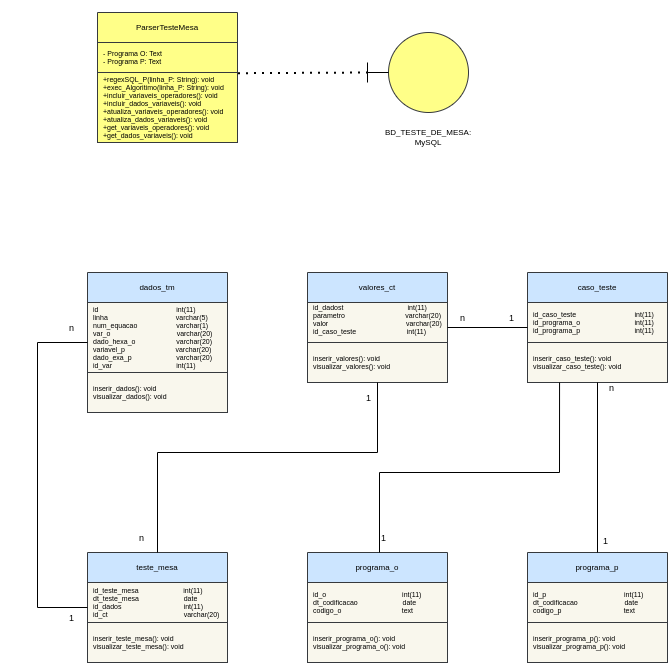

The diagram above was exported from draw.io. Its source (the exported page's mxGraphModel, read from the mxfile embedded in the PNG):
<mxGraphModel dx="2031" dy="1244" grid="1" gridSize="10" guides="1" tooltips="1" connect="1" arrows="1" fold="1" page="1" pageScale="1" pageWidth="827" pageHeight="1169" math="0" shadow="0">
  <root>
    <mxCell id="0" />
    <mxCell id="1" parent="0" />
    <mxCell id="3WqsCGzFzKxol-g-nW-V-1" value="Incluir programa P" style="ellipse;whiteSpace=wrap;html=1;fillColor=#ffff88;strokeColor=#36393d;" parent="1" vertex="1">
      <mxGeometry x="155" y="315" width="120" height="80" as="geometry" />
    </mxCell>
    <mxCell id="3WqsCGzFzKxol-g-nW-V-2" value="Exibir para o usuário programa O e P" style="ellipse;whiteSpace=wrap;html=1;fillColor=#ffff88;strokeColor=#36393d;" parent="1" vertex="1">
      <mxGeometry x="275" y="445" width="120" height="80" as="geometry" />
    </mxCell>
    <mxCell id="3WqsCGzFzKxol-g-nW-V-3" value="Reconhecimento de linha executável do programa P" style="ellipse;whiteSpace=wrap;html=1;fillColor=#ffff88;strokeColor=#36393d;" parent="1" vertex="1">
      <mxGeometry x="30" y="555" width="150" height="80" as="geometry" />
    </mxCell>
    <mxCell id="3WqsCGzFzKxol-g-nW-V-4" value="Fazer inclusão do programa O" style="ellipse;whiteSpace=wrap;html=1;fillColor=#ffff88;strokeColor=#36393d;" parent="1" vertex="1">
      <mxGeometry x="410" y="315" width="120" height="80" as="geometry" />
    </mxCell>
    <mxCell id="3WqsCGzFzKxol-g-nW-V-5" value="Aplicando Regex em cada linha do programa P" style="ellipse;whiteSpace=wrap;html=1;fillColor=#ffff88;strokeColor=#36393d;" parent="1" vertex="1">
      <mxGeometry x="365" y="555" width="170" height="80" as="geometry" />
    </mxCell>
    <mxCell id="3WqsCGzFzKxol-g-nW-V-6" value="Mostra dados, variáveis e operadores para o usuário" style="ellipse;whiteSpace=wrap;html=1;fillColor=#ffff88;strokeColor=#36393d;" parent="1" vertex="1">
      <mxGeometry x="615" y="315" width="120" height="80" as="geometry" />
    </mxCell>
    <mxCell id="3WqsCGzFzKxol-g-nW-V-8" value="" style="endArrow=none;html=1;rounded=0;" parent="1" source="3WqsCGzFzKxol-g-nW-V-2" target="3WqsCGzFzKxol-g-nW-V-1" edge="1">
      <mxGeometry width="50" height="50" relative="1" as="geometry">
        <mxPoint x="345" y="505" as="sourcePoint" />
        <mxPoint x="395" y="455" as="targetPoint" />
        <Array as="points">
          <mxPoint x="215" y="485" />
        </Array>
      </mxGeometry>
    </mxCell>
    <mxCell id="3WqsCGzFzKxol-g-nW-V-9" value="" style="endArrow=none;html=1;rounded=0;" parent="1" source="3WqsCGzFzKxol-g-nW-V-2" target="3WqsCGzFzKxol-g-nW-V-4" edge="1">
      <mxGeometry width="50" height="50" relative="1" as="geometry">
        <mxPoint x="345" y="505" as="sourcePoint" />
        <mxPoint x="395" y="455" as="targetPoint" />
        <Array as="points">
          <mxPoint x="470" y="485" />
        </Array>
      </mxGeometry>
    </mxCell>
    <mxCell id="3WqsCGzFzKxol-g-nW-V-11" value="Salva variáveis, valores e operadores no banco de dados" style="ellipse;whiteSpace=wrap;html=1;fillColor=#ffff88;strokeColor=#36393d;" parent="1" vertex="1">
      <mxGeometry x="370" y="735" width="160" height="80" as="geometry" />
    </mxCell>
    <mxCell id="3WqsCGzFzKxol-g-nW-V-12" value="Cada linha do programa P, executa o algorítimo que salva valores" style="ellipse;whiteSpace=wrap;html=1;fillColor=#ffff88;strokeColor=#36393d;" parent="1" vertex="1">
      <mxGeometry x="30" y="735" width="140" height="80" as="geometry" />
    </mxCell>
    <mxCell id="3WqsCGzFzKxol-g-nW-V-15" value="" style="endArrow=none;html=1;rounded=0;" parent="1" source="3WqsCGzFzKxol-g-nW-V-5" target="3WqsCGzFzKxol-g-nW-V-11" edge="1">
      <mxGeometry width="50" height="50" relative="1" as="geometry">
        <mxPoint x="565" y="545" as="sourcePoint" />
        <mxPoint x="615" y="495" as="targetPoint" />
      </mxGeometry>
    </mxCell>
    <mxCell id="3WqsCGzFzKxol-g-nW-V-16" value="" style="endArrow=none;html=1;rounded=0;" parent="1" source="3WqsCGzFzKxol-g-nW-V-12" target="3WqsCGzFzKxol-g-nW-V-11" edge="1">
      <mxGeometry width="50" height="50" relative="1" as="geometry">
        <mxPoint x="565" y="545" as="sourcePoint" />
        <mxPoint x="615" y="495" as="targetPoint" />
      </mxGeometry>
    </mxCell>
    <mxCell id="3WqsCGzFzKxol-g-nW-V-17" value="" style="endArrow=none;html=1;rounded=0;" parent="1" source="3WqsCGzFzKxol-g-nW-V-11" target="3WqsCGzFzKxol-g-nW-V-6" edge="1">
      <mxGeometry width="50" height="50" relative="1" as="geometry">
        <mxPoint x="565" y="545" as="sourcePoint" />
        <mxPoint x="615" y="495" as="targetPoint" />
        <Array as="points">
          <mxPoint x="675" y="775" />
        </Array>
      </mxGeometry>
    </mxCell>
    <mxCell id="3WqsCGzFzKxol-g-nW-V-18" value="User" style="shape=umlActor;verticalLabelPosition=bottom;verticalAlign=top;html=1;outlineConnect=0;fillColor=#ffff88;strokeColor=#36393d;" parent="1" vertex="1">
      <mxGeometry x="355" y="155" width="30" height="60" as="geometry" />
    </mxCell>
    <mxCell id="3WqsCGzFzKxol-g-nW-V-19" value="" style="endArrow=none;dashed=1;html=1;dashPattern=1 3;strokeWidth=2;rounded=0;" parent="1" source="3WqsCGzFzKxol-g-nW-V-1" target="3WqsCGzFzKxol-g-nW-V-3" edge="1">
      <mxGeometry width="50" height="50" relative="1" as="geometry">
        <mxPoint x="565" y="545" as="sourcePoint" />
        <mxPoint x="615" y="495" as="targetPoint" />
        <Array as="points">
          <mxPoint x="105" y="355" />
        </Array>
      </mxGeometry>
    </mxCell>
    <mxCell id="3WqsCGzFzKxol-g-nW-V-20" value="" style="endArrow=none;dashed=1;html=1;dashPattern=1 3;strokeWidth=2;rounded=0;" parent="1" source="3WqsCGzFzKxol-g-nW-V-3" target="3WqsCGzFzKxol-g-nW-V-5" edge="1">
      <mxGeometry width="50" height="50" relative="1" as="geometry">
        <mxPoint x="565" y="545" as="sourcePoint" />
        <mxPoint x="615" y="495" as="targetPoint" />
      </mxGeometry>
    </mxCell>
    <mxCell id="3WqsCGzFzKxol-g-nW-V-22" value="" style="endArrow=none;dashed=1;html=1;dashPattern=1 3;strokeWidth=2;rounded=0;" parent="1" source="3WqsCGzFzKxol-g-nW-V-3" target="3WqsCGzFzKxol-g-nW-V-12" edge="1">
      <mxGeometry width="50" height="50" relative="1" as="geometry">
        <mxPoint x="565" y="545" as="sourcePoint" />
        <mxPoint x="615" y="495" as="targetPoint" />
      </mxGeometry>
    </mxCell>
    <mxCell id="3WqsCGzFzKxol-g-nW-V-23" value="" style="endArrow=none;dashed=1;html=1;dashPattern=1 3;strokeWidth=2;rounded=0;" parent="1" source="3WqsCGzFzKxol-g-nW-V-18" target="3WqsCGzFzKxol-g-nW-V-6" edge="1">
      <mxGeometry width="50" height="50" relative="1" as="geometry">
        <mxPoint x="565" y="545" as="sourcePoint" />
        <mxPoint x="615" y="495" as="targetPoint" />
        <Array as="points">
          <mxPoint x="675" y="185" />
        </Array>
      </mxGeometry>
    </mxCell>
    <mxCell id="3WqsCGzFzKxol-g-nW-V-24" value="" style="endArrow=none;html=1;rounded=0;" parent="1" source="3WqsCGzFzKxol-g-nW-V-1" target="3WqsCGzFzKxol-g-nW-V-18" edge="1">
      <mxGeometry width="50" height="50" relative="1" as="geometry">
        <mxPoint x="565" y="545" as="sourcePoint" />
        <mxPoint x="615" y="495" as="targetPoint" />
        <Array as="points">
          <mxPoint x="215" y="185" />
        </Array>
      </mxGeometry>
    </mxCell>
    <mxCell id="3WqsCGzFzKxol-g-nW-V-25" value="" style="endArrow=none;html=1;rounded=0;" parent="1" source="3WqsCGzFzKxol-g-nW-V-4" target="3WqsCGzFzKxol-g-nW-V-18" edge="1">
      <mxGeometry width="50" height="50" relative="1" as="geometry">
        <mxPoint x="565" y="545" as="sourcePoint" />
        <mxPoint x="615" y="495" as="targetPoint" />
        <Array as="points">
          <mxPoint x="370" y="355" />
        </Array>
      </mxGeometry>
    </mxCell>
    <mxCell id="3WqsCGzFzKxol-g-nW-V-32" value="ParserTesteMesa" style="swimlane;fontStyle=0;childLayout=stackLayout;horizontal=1;startSize=30;horizontalStack=0;resizeParent=1;resizeParentMax=0;resizeLast=0;collapsible=1;marginBottom=0;fontSize=8;fillColor=#ffff88;strokeColor=#36393d;" parent="1" vertex="1">
      <mxGeometry x="990" y="180" width="140" height="130" as="geometry">
        <mxRectangle x="910" y="180" width="90" height="30" as="alternateBounds" />
      </mxGeometry>
    </mxCell>
    <mxCell id="3WqsCGzFzKxol-g-nW-V-33" value="- Programa O: Text&#10;- Programa P: Text" style="text;strokeColor=#36393d;fillColor=#ffff88;align=left;verticalAlign=middle;spacingLeft=4;spacingRight=4;overflow=hidden;points=[[0,0.5],[1,0.5]];portConstraint=eastwest;rotatable=0;fontSize=7;" parent="3WqsCGzFzKxol-g-nW-V-32" vertex="1">
      <mxGeometry y="30" width="140" height="30" as="geometry" />
    </mxCell>
    <mxCell id="3WqsCGzFzKxol-g-nW-V-35" value="+regexSQL_P(linha_P: String): void&#10;+exec_Algoritimo(linha_P: String): void&#10;+incluir_variaveis_operadores(): void&#10;+incluir_dados_variaveis(): void&#10;+atualiza_variaveis_operadores(): void&#10;+atualiza_dados_variaveis(): void&#10;+get_variaveis_operadores(): void&#10;+get_dados_variaveis(): void" style="text;strokeColor=#36393d;fillColor=#ffff88;align=left;verticalAlign=middle;spacingLeft=4;spacingRight=4;overflow=hidden;points=[[0,0.5],[1,0.5]];portConstraint=eastwest;rotatable=0;fontSize=7;" parent="3WqsCGzFzKxol-g-nW-V-32" vertex="1">
      <mxGeometry y="60" width="140" height="70" as="geometry" />
    </mxCell>
    <mxCell id="3WqsCGzFzKxol-g-nW-V-40" value="" style="ellipse;whiteSpace=wrap;html=1;fontSize=8;fillColor=#ffff88;strokeColor=#36393d;" parent="1" vertex="1">
      <mxGeometry x="1281" y="200" width="80" height="80" as="geometry" />
    </mxCell>
    <mxCell id="3WqsCGzFzKxol-g-nW-V-41" value="" style="endArrow=none;html=1;rounded=0;fontSize=8;entryX=0;entryY=0.5;entryDx=0;entryDy=0;" parent="1" target="3WqsCGzFzKxol-g-nW-V-40" edge="1">
      <mxGeometry width="50" height="50" relative="1" as="geometry">
        <mxPoint x="1260" y="240" as="sourcePoint" />
        <mxPoint x="1130" y="230" as="targetPoint" />
      </mxGeometry>
    </mxCell>
    <mxCell id="3WqsCGzFzKxol-g-nW-V-42" value="" style="endArrow=none;html=1;rounded=0;fontSize=8;" parent="1" edge="1">
      <mxGeometry width="50" height="50" relative="1" as="geometry">
        <mxPoint x="1260" y="250" as="sourcePoint" />
        <mxPoint x="1260" y="230" as="targetPoint" />
        <Array as="points">
          <mxPoint x="1260" y="240" />
        </Array>
      </mxGeometry>
    </mxCell>
    <mxCell id="3WqsCGzFzKxol-g-nW-V-43" value="" style="endArrow=none;dashed=1;html=1;dashPattern=1 3;strokeWidth=2;rounded=0;fontSize=8;exitX=1.004;exitY=0.01;exitDx=0;exitDy=0;exitPerimeter=0;" parent="1" source="3WqsCGzFzKxol-g-nW-V-35" edge="1">
      <mxGeometry width="50" height="50" relative="1" as="geometry">
        <mxPoint x="1140" y="320" as="sourcePoint" />
        <mxPoint x="1260" y="240" as="targetPoint" />
      </mxGeometry>
    </mxCell>
    <mxCell id="3WqsCGzFzKxol-g-nW-V-44" value="BD_TESTE_DE_MESA: MySQL" style="text;html=1;strokeColor=none;fillColor=none;align=center;verticalAlign=middle;whiteSpace=wrap;rounded=0;fontSize=8;" parent="1" vertex="1">
      <mxGeometry x="1291" y="290" width="60" height="30" as="geometry" />
    </mxCell>
    <mxCell id="3WqsCGzFzKxol-g-nW-V-45" value="dados_tm" style="swimlane;fontStyle=0;childLayout=stackLayout;horizontal=1;startSize=30;horizontalStack=0;resizeParent=1;resizeParentMax=0;resizeLast=0;collapsible=1;marginBottom=0;fontSize=8;fillColor=#cce5ff;strokeColor=#36393d;" parent="1" vertex="1">
      <mxGeometry x="980" y="440" width="140" height="140" as="geometry">
        <mxRectangle x="910" y="180" width="90" height="30" as="alternateBounds" />
      </mxGeometry>
    </mxCell>
    <mxCell id="3WqsCGzFzKxol-g-nW-V-46" value="id                                        int(11)&#10;linha                                   varchar(5)&#10;num_equacao                    varchar(1)&#10;var_o                                  varchar(20)&#10;dado_hexa_o                     varchar(20)&#10;variavel_p                          varchar(20)&#10;dado_exa_p                       varchar(20)&#10;id_var                                 int(11)" style="text;strokeColor=#36393d;fillColor=#f9f7ed;align=left;verticalAlign=middle;spacingLeft=4;spacingRight=4;overflow=hidden;points=[[0,0.5],[1,0.5]];portConstraint=eastwest;rotatable=0;fontSize=7;" parent="3WqsCGzFzKxol-g-nW-V-45" vertex="1">
      <mxGeometry y="30" width="140" height="70" as="geometry" />
    </mxCell>
    <mxCell id="3WqsCGzFzKxol-g-nW-V-47" value="inserir_dados(): void&#10;visualizar_dados(): void" style="text;strokeColor=#36393d;fillColor=#f9f7ed;align=left;verticalAlign=middle;spacingLeft=4;spacingRight=4;overflow=hidden;points=[[0,0.5],[1,0.5]];portConstraint=eastwest;rotatable=0;fontSize=7;" parent="3WqsCGzFzKxol-g-nW-V-45" vertex="1">
      <mxGeometry y="100" width="140" height="40" as="geometry" />
    </mxCell>
    <mxCell id="3WqsCGzFzKxol-g-nW-V-48" value="valores_ct" style="swimlane;fontStyle=0;childLayout=stackLayout;horizontal=1;startSize=30;horizontalStack=0;resizeParent=1;resizeParentMax=0;resizeLast=0;collapsible=1;marginBottom=0;fontSize=8;fillColor=#cce5ff;strokeColor=#36393d;" parent="1" vertex="1">
      <mxGeometry x="1200" y="440" width="140" height="110" as="geometry">
        <mxRectangle x="910" y="180" width="90" height="30" as="alternateBounds" />
      </mxGeometry>
    </mxCell>
    <mxCell id="3WqsCGzFzKxol-g-nW-V-49" value="id_dadost                                 int(11)&#10;parametro                               varchar(20)&#10;valor                                        varchar(20)&#10;id_caso_teste                          int(11)&#10;" style="text;strokeColor=#36393d;fillColor=#f9f7ed;align=left;verticalAlign=middle;spacingLeft=4;spacingRight=4;overflow=hidden;points=[[0,0.5],[1,0.5]];portConstraint=eastwest;rotatable=0;fontSize=7;" parent="3WqsCGzFzKxol-g-nW-V-48" vertex="1">
      <mxGeometry y="30" width="140" height="40" as="geometry" />
    </mxCell>
    <mxCell id="3WqsCGzFzKxol-g-nW-V-50" value="inserir_valores(): void&#10;visualizar_valores(): void" style="text;strokeColor=#36393d;fillColor=#f9f7ed;align=left;verticalAlign=middle;spacingLeft=4;spacingRight=4;overflow=hidden;points=[[0,0.5],[1,0.5]];portConstraint=eastwest;rotatable=0;fontSize=7;" parent="3WqsCGzFzKxol-g-nW-V-48" vertex="1">
      <mxGeometry y="70" width="140" height="40" as="geometry" />
    </mxCell>
    <mxCell id="3WqsCGzFzKxol-g-nW-V-51" value="caso_teste" style="swimlane;fontStyle=0;childLayout=stackLayout;horizontal=1;startSize=30;horizontalStack=0;resizeParent=1;resizeParentMax=0;resizeLast=0;collapsible=1;marginBottom=0;fontSize=8;fillColor=#cce5ff;strokeColor=#36393d;" parent="1" vertex="1">
      <mxGeometry x="1420" y="440" width="140" height="110" as="geometry">
        <mxRectangle x="910" y="180" width="90" height="30" as="alternateBounds" />
      </mxGeometry>
    </mxCell>
    <mxCell id="3WqsCGzFzKxol-g-nW-V-52" value="id_caso_teste                              int(11)&#10;id_programa_o                            int(11)&#10;id_programa_p                            int(11)" style="text;strokeColor=#36393d;fillColor=#f9f7ed;align=left;verticalAlign=middle;spacingLeft=4;spacingRight=4;overflow=hidden;points=[[0,0.5],[1,0.5]];portConstraint=eastwest;rotatable=0;fontSize=7;" parent="3WqsCGzFzKxol-g-nW-V-51" vertex="1">
      <mxGeometry y="30" width="140" height="40" as="geometry" />
    </mxCell>
    <mxCell id="3WqsCGzFzKxol-g-nW-V-53" value="inserir_caso_teste(): void&#10;visualizar_caso_teste(): void" style="text;strokeColor=#36393d;fillColor=#f9f7ed;align=left;verticalAlign=middle;spacingLeft=4;spacingRight=4;overflow=hidden;points=[[0,0.5],[1,0.5]];portConstraint=eastwest;rotatable=0;fontSize=7;" parent="3WqsCGzFzKxol-g-nW-V-51" vertex="1">
      <mxGeometry y="70" width="140" height="40" as="geometry" />
    </mxCell>
    <mxCell id="3WqsCGzFzKxol-g-nW-V-54" value="teste_mesa" style="swimlane;fontStyle=0;childLayout=stackLayout;horizontal=1;startSize=30;horizontalStack=0;resizeParent=1;resizeParentMax=0;resizeLast=0;collapsible=1;marginBottom=0;fontSize=8;fillColor=#cce5ff;strokeColor=#36393d;" parent="1" vertex="1">
      <mxGeometry x="980" y="720" width="140" height="110" as="geometry">
        <mxRectangle x="910" y="180" width="90" height="30" as="alternateBounds" />
      </mxGeometry>
    </mxCell>
    <mxCell id="3WqsCGzFzKxol-g-nW-V-55" value="id_teste_mesa                       int(11)&#10;dt_teste_mesa                       date&#10;id_dados                                int(11)&#10;id_ct                                       varchar(20)" style="text;strokeColor=#36393d;fillColor=#f9f7ed;align=left;verticalAlign=middle;spacingLeft=4;spacingRight=4;overflow=hidden;points=[[0,0.5],[1,0.5]];portConstraint=eastwest;rotatable=0;fontSize=7;" parent="3WqsCGzFzKxol-g-nW-V-54" vertex="1">
      <mxGeometry y="30" width="140" height="40" as="geometry" />
    </mxCell>
    <mxCell id="3WqsCGzFzKxol-g-nW-V-56" value="inserir_teste_mesa(): void&#10;visualizar_teste_mesa(): void" style="text;strokeColor=#36393d;fillColor=#f9f7ed;align=left;verticalAlign=middle;spacingLeft=4;spacingRight=4;overflow=hidden;points=[[0,0.5],[1,0.5]];portConstraint=eastwest;rotatable=0;fontSize=7;" parent="3WqsCGzFzKxol-g-nW-V-54" vertex="1">
      <mxGeometry y="70" width="140" height="40" as="geometry" />
    </mxCell>
    <mxCell id="3WqsCGzFzKxol-g-nW-V-57" value="programa_o" style="swimlane;fontStyle=0;childLayout=stackLayout;horizontal=1;startSize=30;horizontalStack=0;resizeParent=1;resizeParentMax=0;resizeLast=0;collapsible=1;marginBottom=0;fontSize=8;fillColor=#cce5ff;strokeColor=#36393d;" parent="1" vertex="1">
      <mxGeometry x="1200" y="720" width="140" height="110" as="geometry">
        <mxRectangle x="910" y="180" width="90" height="30" as="alternateBounds" />
      </mxGeometry>
    </mxCell>
    <mxCell id="3WqsCGzFzKxol-g-nW-V-58" value="id_o                                       int(11)&#10;dt_codificacao                       date&#10;codigo_o                               text" style="text;strokeColor=#36393d;fillColor=#f9f7ed;align=left;verticalAlign=middle;spacingLeft=4;spacingRight=4;overflow=hidden;points=[[0,0.5],[1,0.5]];portConstraint=eastwest;rotatable=0;fontSize=7;" parent="3WqsCGzFzKxol-g-nW-V-57" vertex="1">
      <mxGeometry y="30" width="140" height="40" as="geometry" />
    </mxCell>
    <mxCell id="3WqsCGzFzKxol-g-nW-V-59" value="inserir_programa_o(): void&#10;visualizar_programa_o(): void" style="text;strokeColor=#36393d;fillColor=#f9f7ed;align=left;verticalAlign=middle;spacingLeft=4;spacingRight=4;overflow=hidden;points=[[0,0.5],[1,0.5]];portConstraint=eastwest;rotatable=0;fontSize=7;" parent="3WqsCGzFzKxol-g-nW-V-57" vertex="1">
      <mxGeometry y="70" width="140" height="40" as="geometry" />
    </mxCell>
    <mxCell id="3WqsCGzFzKxol-g-nW-V-63" value="programa_p" style="swimlane;fontStyle=0;childLayout=stackLayout;horizontal=1;startSize=30;horizontalStack=0;resizeParent=1;resizeParentMax=0;resizeLast=0;collapsible=1;marginBottom=0;fontSize=8;fillColor=#cce5ff;strokeColor=#36393d;" parent="1" vertex="1">
      <mxGeometry x="1420" y="720" width="140" height="110" as="geometry">
        <mxRectangle x="910" y="180" width="90" height="30" as="alternateBounds" />
      </mxGeometry>
    </mxCell>
    <mxCell id="3WqsCGzFzKxol-g-nW-V-64" value="id_p                                        int(11)&#10;dt_codificacao                        date&#10;codigo_p                                text" style="text;strokeColor=#36393d;fillColor=#f9f7ed;align=left;verticalAlign=middle;spacingLeft=4;spacingRight=4;overflow=hidden;points=[[0,0.5],[1,0.5]];portConstraint=eastwest;rotatable=0;fontSize=7;" parent="3WqsCGzFzKxol-g-nW-V-63" vertex="1">
      <mxGeometry y="30" width="140" height="40" as="geometry" />
    </mxCell>
    <mxCell id="3WqsCGzFzKxol-g-nW-V-65" value="inserir_programa_p(): void&#10;visualizar_programa_p(): void" style="text;strokeColor=#36393d;fillColor=#f9f7ed;align=left;verticalAlign=middle;spacingLeft=4;spacingRight=4;overflow=hidden;points=[[0,0.5],[1,0.5]];portConstraint=eastwest;rotatable=0;fontSize=7;" parent="3WqsCGzFzKxol-g-nW-V-63" vertex="1">
      <mxGeometry y="70" width="140" height="40" as="geometry" />
    </mxCell>
    <mxCell id="JPyYeHz8ahZqNzzdaNHU-1" value="" style="endArrow=none;html=1;rounded=0;" edge="1" parent="1" source="3WqsCGzFzKxol-g-nW-V-48" target="3WqsCGzFzKxol-g-nW-V-51">
      <mxGeometry width="50" height="50" relative="1" as="geometry">
        <mxPoint x="1270" y="660" as="sourcePoint" />
        <mxPoint x="1320" y="610" as="targetPoint" />
      </mxGeometry>
    </mxCell>
    <mxCell id="JPyYeHz8ahZqNzzdaNHU-2" value="&lt;font style=&quot;font-size: 9px;&quot;&gt;1&lt;/font&gt;" style="text;html=1;strokeColor=none;fillColor=none;align=center;verticalAlign=middle;whiteSpace=wrap;rounded=0;" vertex="1" parent="1">
      <mxGeometry x="1400" y="480" width="9" height="10" as="geometry" />
    </mxCell>
    <mxCell id="JPyYeHz8ahZqNzzdaNHU-4" value="&lt;font style=&quot;font-size: 9px;&quot;&gt;n&lt;/font&gt;" style="text;html=1;strokeColor=none;fillColor=none;align=center;verticalAlign=middle;whiteSpace=wrap;rounded=0;" vertex="1" parent="1">
      <mxGeometry x="1351" y="480" width="9" height="10" as="geometry" />
    </mxCell>
    <mxCell id="JPyYeHz8ahZqNzzdaNHU-5" value="" style="endArrow=none;html=1;rounded=0;fontSize=9;" edge="1" parent="1" source="3WqsCGzFzKxol-g-nW-V-54" target="3WqsCGzFzKxol-g-nW-V-48">
      <mxGeometry width="50" height="50" relative="1" as="geometry">
        <mxPoint x="1220" y="660" as="sourcePoint" />
        <mxPoint x="1270" y="610" as="targetPoint" />
        <Array as="points">
          <mxPoint x="1050" y="620" />
          <mxPoint x="1270" y="620" />
        </Array>
      </mxGeometry>
    </mxCell>
    <mxCell id="JPyYeHz8ahZqNzzdaNHU-6" value="&lt;font style=&quot;font-size: 9px;&quot;&gt;1&lt;/font&gt;" style="text;html=1;strokeColor=none;fillColor=none;align=center;verticalAlign=middle;whiteSpace=wrap;rounded=0;" vertex="1" parent="1">
      <mxGeometry x="1257" y="560" width="9" height="10" as="geometry" />
    </mxCell>
    <mxCell id="JPyYeHz8ahZqNzzdaNHU-7" value="&lt;font style=&quot;font-size: 9px;&quot;&gt;n&lt;/font&gt;" style="text;html=1;strokeColor=none;fillColor=none;align=center;verticalAlign=middle;whiteSpace=wrap;rounded=0;" vertex="1" parent="1">
      <mxGeometry x="1030" y="700" width="9" height="10" as="geometry" />
    </mxCell>
    <mxCell id="JPyYeHz8ahZqNzzdaNHU-8" value="" style="endArrow=none;html=1;rounded=0;fontSize=9;entryX=0.229;entryY=1;entryDx=0;entryDy=0;entryPerimeter=0;" edge="1" parent="1" target="3WqsCGzFzKxol-g-nW-V-53">
      <mxGeometry width="50" height="50" relative="1" as="geometry">
        <mxPoint x="1272" y="720" as="sourcePoint" />
        <mxPoint x="1460" y="560" as="targetPoint" />
        <Array as="points">
          <mxPoint x="1272" y="640" />
          <mxPoint x="1452" y="640" />
        </Array>
      </mxGeometry>
    </mxCell>
    <mxCell id="JPyYeHz8ahZqNzzdaNHU-9" value="&lt;font style=&quot;font-size: 9px;&quot;&gt;1&lt;/font&gt;" style="text;html=1;strokeColor=none;fillColor=none;align=center;verticalAlign=middle;whiteSpace=wrap;rounded=0;" vertex="1" parent="1">
      <mxGeometry x="1272" y="700" width="9" height="10" as="geometry" />
    </mxCell>
    <mxCell id="JPyYeHz8ahZqNzzdaNHU-11" value="&lt;font style=&quot;font-size: 9px;&quot;&gt;n&lt;/font&gt;" style="text;html=1;strokeColor=none;fillColor=none;align=center;verticalAlign=middle;whiteSpace=wrap;rounded=0;" vertex="1" parent="1">
      <mxGeometry x="1500" y="550" width="9" height="10" as="geometry" />
    </mxCell>
    <mxCell id="JPyYeHz8ahZqNzzdaNHU-12" value="" style="endArrow=none;html=1;rounded=0;fontSize=9;" edge="1" parent="1" source="3WqsCGzFzKxol-g-nW-V-63" target="3WqsCGzFzKxol-g-nW-V-51">
      <mxGeometry width="50" height="50" relative="1" as="geometry">
        <mxPoint x="1220" y="660" as="sourcePoint" />
        <mxPoint x="1270" y="610" as="targetPoint" />
      </mxGeometry>
    </mxCell>
    <mxCell id="JPyYeHz8ahZqNzzdaNHU-13" value="&lt;font style=&quot;font-size: 9px;&quot;&gt;1&lt;/font&gt;" style="text;html=1;strokeColor=none;fillColor=none;align=center;verticalAlign=middle;whiteSpace=wrap;rounded=0;" vertex="1" parent="1">
      <mxGeometry x="1494" y="703" width="9" height="10" as="geometry" />
    </mxCell>
    <mxCell id="JPyYeHz8ahZqNzzdaNHU-14" value="" style="endArrow=none;html=1;rounded=0;fontSize=9;" edge="1" parent="1" source="3WqsCGzFzKxol-g-nW-V-54" target="3WqsCGzFzKxol-g-nW-V-45">
      <mxGeometry width="50" height="50" relative="1" as="geometry">
        <mxPoint x="950" y="700" as="sourcePoint" />
        <mxPoint x="1250" y="600" as="targetPoint" />
        <Array as="points">
          <mxPoint x="930" y="775" />
          <mxPoint x="930" y="510" />
        </Array>
      </mxGeometry>
    </mxCell>
    <mxCell id="JPyYeHz8ahZqNzzdaNHU-15" value="&lt;font style=&quot;font-size: 9px;&quot;&gt;1&lt;/font&gt;" style="text;html=1;strokeColor=none;fillColor=none;align=center;verticalAlign=middle;whiteSpace=wrap;rounded=0;" vertex="1" parent="1">
      <mxGeometry x="960" y="780" width="9" height="10" as="geometry" />
    </mxCell>
    <mxCell id="JPyYeHz8ahZqNzzdaNHU-16" value="&lt;font style=&quot;font-size: 9px;&quot;&gt;n&lt;/font&gt;" style="text;html=1;strokeColor=none;fillColor=none;align=center;verticalAlign=middle;whiteSpace=wrap;rounded=0;" vertex="1" parent="1">
      <mxGeometry x="960" y="490" width="9" height="10" as="geometry" />
    </mxCell>
  </root>
</mxGraphModel>